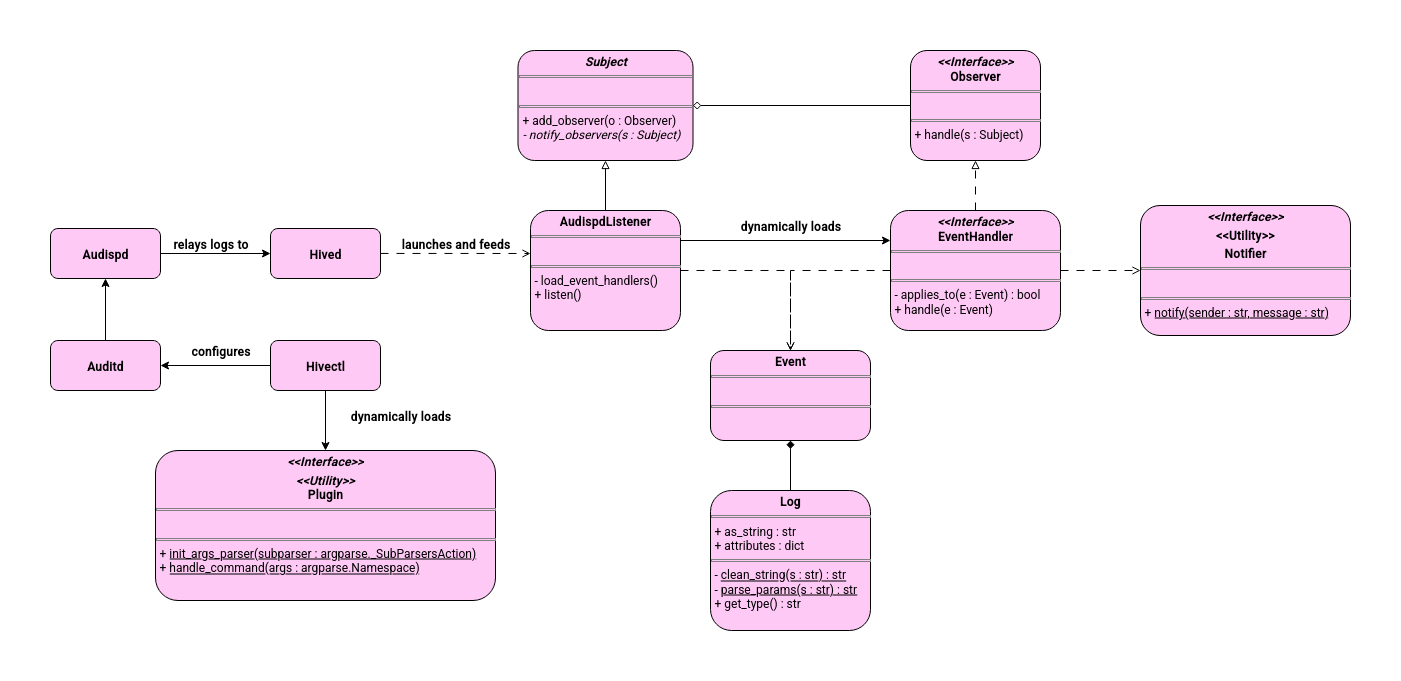

The diagram above was exported from draw.io. Its source (the exported page's mxGraphModel, read from the mxfile embedded in the PNG):
<mxGraphModel dx="2152" dy="986" grid="1" gridSize="10" guides="1" tooltips="1" connect="1" arrows="1" fold="1" page="1" pageScale="1" pageWidth="850" pageHeight="1100" math="0" shadow="0">
  <root>
    <mxCell id="0" />
    <mxCell id="1" parent="0" />
    <mxCell id="V9lEAtq_63Y-f6BwwbYo-69" style="edgeStyle=orthogonalEdgeStyle;rounded=0;orthogonalLoop=1;jettySize=auto;html=1;fontFamily=Roboto;fontSource=https%3A%2F%2Ffonts.googleapis.com%2Fcss%3Ffamily%3DRoboto;fontSize=12;fontColor=default;fontStyle=1;horizontal=1;endArrow=block;endFill=0;dashed=1;dashPattern=8 8;" edge="1" parent="1" source="V9lEAtq_63Y-f6BwwbYo-43" target="V9lEAtq_63Y-f6BwwbYo-52">
      <mxGeometry relative="1" as="geometry" />
    </mxCell>
    <mxCell id="V9lEAtq_63Y-f6BwwbYo-70" style="edgeStyle=orthogonalEdgeStyle;rounded=0;orthogonalLoop=1;jettySize=auto;html=1;fontFamily=Roboto;fontSource=https%3A%2F%2Ffonts.googleapis.com%2Fcss%3Ffamily%3DRoboto;fontSize=12;fontColor=default;fontStyle=1;horizontal=1;dashed=1;dashPattern=8 8;endArrow=open;endFill=0;" edge="1" parent="1" source="V9lEAtq_63Y-f6BwwbYo-43" target="V9lEAtq_63Y-f6BwwbYo-50">
      <mxGeometry relative="1" as="geometry" />
    </mxCell>
    <mxCell id="V9lEAtq_63Y-f6BwwbYo-77" style="edgeStyle=orthogonalEdgeStyle;rounded=0;orthogonalLoop=1;jettySize=auto;html=1;fontFamily=Roboto;fontSource=https%3A%2F%2Ffonts.googleapis.com%2Fcss%3Ffamily%3DRoboto;fontSize=12;fontColor=default;fontStyle=1;horizontal=1;endArrow=open;endFill=0;dashed=1;dashPattern=8 8;" edge="1" parent="1" source="V9lEAtq_63Y-f6BwwbYo-43" target="V9lEAtq_63Y-f6BwwbYo-45">
      <mxGeometry relative="1" as="geometry" />
    </mxCell>
    <mxCell id="V9lEAtq_63Y-f6BwwbYo-43" value="&lt;p style=&quot;margin:0px;margin-top:4px;text-align:center;&quot;&gt;&lt;b&gt;&lt;i&gt;&amp;lt;&amp;lt;Interface&amp;gt;&amp;gt;&lt;br&gt;&lt;/i&gt;EventHandler&lt;/b&gt;&lt;/p&gt;&lt;hr size=&quot;1&quot; style=&quot;border-style:solid;&quot;&gt;&lt;p style=&quot;margin:0px;margin-left:4px;&quot;&gt;&lt;br&gt;&lt;/p&gt;&lt;hr size=&quot;1&quot; style=&quot;border-style:solid;&quot;&gt;&lt;p style=&quot;margin:0px;margin-left:4px;&quot;&gt;&lt;span style=&quot;font-weight: normal;&quot;&gt;- applies_to(e : Event) : bool&lt;br&gt;+ handle(e : Event)&lt;/span&gt;&lt;/p&gt;" style="verticalAlign=top;align=left;overflow=fill;html=1;whiteSpace=wrap;rounded=1;fillStyle=solid;strokeColor=default;swimlaneFillColor=none;fontFamily=Roboto;fontSource=https%3A%2F%2Ffonts.googleapis.com%2Fcss%3Ffamily%3DRoboto;fontSize=12;fontStyle=1;horizontal=1;fillColor=light-dark(#FFC9F6,#8A3C7B);fontColor=default;" vertex="1" parent="1">
      <mxGeometry x="470" y="630" width="170" height="120" as="geometry" />
    </mxCell>
    <mxCell id="V9lEAtq_63Y-f6BwwbYo-68" style="edgeStyle=orthogonalEdgeStyle;rounded=0;orthogonalLoop=1;jettySize=auto;html=1;fontFamily=Roboto;fontSource=https%3A%2F%2Ffonts.googleapis.com%2Fcss%3Ffamily%3DRoboto;fontSize=12;fontColor=default;fontStyle=1;horizontal=1;endArrow=block;endFill=0;" edge="1" parent="1" source="V9lEAtq_63Y-f6BwwbYo-44" target="V9lEAtq_63Y-f6BwwbYo-51">
      <mxGeometry relative="1" as="geometry" />
    </mxCell>
    <mxCell id="V9lEAtq_63Y-f6BwwbYo-84" style="edgeStyle=orthogonalEdgeStyle;rounded=0;orthogonalLoop=1;jettySize=auto;html=1;fontFamily=Roboto;fontSource=https%3A%2F%2Ffonts.googleapis.com%2Fcss%3Ffamily%3DRoboto;fontSize=12;fontColor=default;fontStyle=1;horizontal=1;dashed=1;dashPattern=8 8;endArrow=open;endFill=0;" edge="1" parent="1" source="V9lEAtq_63Y-f6BwwbYo-44" target="V9lEAtq_63Y-f6BwwbYo-45">
      <mxGeometry relative="1" as="geometry" />
    </mxCell>
    <mxCell id="V9lEAtq_63Y-f6BwwbYo-85" style="edgeStyle=orthogonalEdgeStyle;rounded=0;orthogonalLoop=1;jettySize=auto;html=1;entryX=0;entryY=0.25;entryDx=0;entryDy=0;fontFamily=Roboto;fontSource=https%3A%2F%2Ffonts.googleapis.com%2Fcss%3Ffamily%3DRoboto;fontSize=12;fontColor=default;fontStyle=1;horizontal=1;exitX=1;exitY=0.25;exitDx=0;exitDy=0;endArrow=classic;endFill=1;" edge="1" parent="1" source="V9lEAtq_63Y-f6BwwbYo-44" target="V9lEAtq_63Y-f6BwwbYo-43">
      <mxGeometry relative="1" as="geometry" />
    </mxCell>
    <mxCell id="V9lEAtq_63Y-f6BwwbYo-44" value="&lt;p style=&quot;margin:0px;margin-top:4px;text-align:center;&quot;&gt;&lt;b&gt;AudispdListener&lt;/b&gt;&lt;/p&gt;&lt;hr size=&quot;1&quot; style=&quot;border-style:solid;&quot;&gt;&lt;p style=&quot;margin:0px;margin-left:4px;&quot;&gt;&lt;br&gt;&lt;/p&gt;&lt;hr size=&quot;1&quot; style=&quot;border-style:solid;&quot;&gt;&lt;p style=&quot;margin:0px;margin-left:4px;&quot;&gt;&lt;span style=&quot;font-weight: normal;&quot;&gt;- load_event_handlers()&lt;/span&gt;&lt;/p&gt;&lt;p style=&quot;margin:0px;margin-left:4px;&quot;&gt;&lt;span style=&quot;font-weight: normal;&quot;&gt;+ listen()&lt;/span&gt;&lt;/p&gt;" style="verticalAlign=top;align=left;overflow=fill;html=1;whiteSpace=wrap;rounded=1;fillStyle=solid;strokeColor=default;swimlaneFillColor=none;fontFamily=Roboto;fontSource=https%3A%2F%2Ffonts.googleapis.com%2Fcss%3Ffamily%3DRoboto;fontSize=12;fontStyle=1;horizontal=1;fillColor=light-dark(#FFC9F6,#8A3C7B);fontColor=default;" vertex="1" parent="1">
      <mxGeometry x="110" y="630" width="150" height="120" as="geometry" />
    </mxCell>
    <mxCell id="V9lEAtq_63Y-f6BwwbYo-45" value="&lt;p style=&quot;margin:0px;margin-top:4px;text-align:center;&quot;&gt;&lt;b&gt;Event&lt;/b&gt;&lt;/p&gt;&lt;hr size=&quot;1&quot; style=&quot;border-style:solid;&quot;&gt;&lt;p style=&quot;margin:0px;margin-left:4px;&quot;&gt;&lt;br&gt;&lt;/p&gt;&lt;hr size=&quot;1&quot; style=&quot;border-style:solid;&quot;&gt;&lt;p style=&quot;margin:0px;margin-left:4px;&quot;&gt;&lt;br&gt;&lt;/p&gt;" style="verticalAlign=top;align=left;overflow=fill;html=1;whiteSpace=wrap;rounded=1;fillStyle=solid;strokeColor=default;swimlaneFillColor=none;fontFamily=Roboto;fontSource=https%3A%2F%2Ffonts.googleapis.com%2Fcss%3Ffamily%3DRoboto;fontSize=12;fontStyle=1;horizontal=1;fillColor=light-dark(#FFC9F6,#8A3C7B);fontColor=default;" vertex="1" parent="1">
      <mxGeometry x="290" y="770" width="160" height="90" as="geometry" />
    </mxCell>
    <mxCell id="V9lEAtq_63Y-f6BwwbYo-78" style="edgeStyle=orthogonalEdgeStyle;rounded=0;orthogonalLoop=1;jettySize=auto;html=1;fontFamily=Roboto;fontSource=https%3A%2F%2Ffonts.googleapis.com%2Fcss%3Ffamily%3DRoboto;fontSize=12;fontColor=default;fontStyle=1;horizontal=1;endArrow=diamond;endFill=1;" edge="1" parent="1" source="V9lEAtq_63Y-f6BwwbYo-46" target="V9lEAtq_63Y-f6BwwbYo-45">
      <mxGeometry relative="1" as="geometry" />
    </mxCell>
    <mxCell id="V9lEAtq_63Y-f6BwwbYo-46" value="&lt;p style=&quot;margin:0px;margin-top:4px;text-align:center;&quot;&gt;Log&lt;/p&gt;&lt;hr size=&quot;1&quot; style=&quot;border-style:solid;&quot;&gt;&lt;p style=&quot;margin:0px;margin-left:4px;&quot;&gt;&lt;span style=&quot;font-weight: normal;&quot;&gt;+ as_string : str&lt;/span&gt;&lt;/p&gt;&lt;p style=&quot;margin:0px;margin-left:4px;&quot;&gt;&lt;span style=&quot;font-weight: normal;&quot;&gt;+ attributes : dict&lt;/span&gt;&lt;/p&gt;&lt;hr size=&quot;1&quot; style=&quot;border-style:solid;&quot;&gt;&lt;p style=&quot;margin:0px;margin-left:4px;&quot;&gt;&lt;span style=&quot;font-weight: normal;&quot;&gt;- &lt;u&gt;clean_string(s : str) : str&lt;/u&gt;&lt;/span&gt;&lt;/p&gt;&lt;p style=&quot;margin:0px;margin-left:4px;&quot;&gt;&lt;span style=&quot;font-weight: normal;&quot;&gt;- &lt;u&gt;parse_params(s : str) : str&lt;/u&gt;&lt;/span&gt;&lt;/p&gt;&lt;p style=&quot;margin:0px;margin-left:4px;&quot;&gt;&lt;span style=&quot;font-weight: normal;&quot;&gt;+ get_type() : str&lt;/span&gt;&lt;/p&gt;" style="verticalAlign=top;align=left;overflow=fill;html=1;whiteSpace=wrap;rounded=1;fillStyle=solid;strokeColor=default;swimlaneFillColor=none;fontFamily=Roboto;fontSource=https%3A%2F%2Ffonts.googleapis.com%2Fcss%3Ffamily%3DRoboto;fontSize=12;fontStyle=1;horizontal=1;fillColor=light-dark(#FFC9F6,#8A3C7B);fontColor=default;" vertex="1" parent="1">
      <mxGeometry x="290" y="910" width="160" height="140" as="geometry" />
    </mxCell>
    <mxCell id="V9lEAtq_63Y-f6BwwbYo-50" value="&lt;p style=&quot;margin:0px;margin-top:4px;text-align:center;&quot;&gt;&lt;i&gt;&amp;lt;&amp;lt;Interface&amp;gt;&amp;gt;&lt;/i&gt;&lt;/p&gt;&lt;p style=&quot;margin:0px;margin-top:4px;text-align:center;&quot;&gt;&amp;lt;&amp;lt;Utility&amp;gt;&amp;gt;&lt;/p&gt;&lt;p style=&quot;margin:0px;margin-top:4px;text-align:center;&quot;&gt;&lt;b&gt;Notifier&lt;/b&gt;&lt;/p&gt;&lt;hr size=&quot;1&quot; style=&quot;border-style:solid;&quot;&gt;&lt;p style=&quot;margin:0px;margin-left:4px;&quot;&gt;&lt;br&gt;&lt;/p&gt;&lt;hr size=&quot;1&quot; style=&quot;border-style:solid;&quot;&gt;&lt;p style=&quot;margin:0px;margin-left:4px;&quot;&gt;&lt;span style=&quot;font-weight: normal;&quot;&gt;+ &lt;/span&gt;&lt;u style=&quot;font-weight: normal;&quot;&gt;notify(sender : str, message : str)&lt;/u&gt;&lt;/p&gt;" style="verticalAlign=top;align=left;overflow=fill;html=1;whiteSpace=wrap;rounded=1;fillStyle=solid;strokeColor=default;swimlaneFillColor=none;fontFamily=Roboto;fontSource=https%3A%2F%2Ffonts.googleapis.com%2Fcss%3Ffamily%3DRoboto;fontSize=12;fontStyle=1;horizontal=1;fillColor=light-dark(#FFC9F6,#8A3C7B);fontColor=default;" vertex="1" parent="1">
      <mxGeometry x="720" y="625" width="210" height="130" as="geometry" />
    </mxCell>
    <mxCell id="V9lEAtq_63Y-f6BwwbYo-51" value="&lt;p style=&quot;margin:0px;margin-top:4px;text-align:center;&quot;&gt;&lt;b&gt;&lt;i&gt;Subject&lt;/i&gt;&lt;/b&gt;&lt;/p&gt;&lt;hr size=&quot;1&quot; style=&quot;border-style:solid;&quot;&gt;&lt;p style=&quot;margin:0px;margin-left:4px;&quot;&gt;&lt;br&gt;&lt;/p&gt;&lt;hr size=&quot;1&quot; style=&quot;border-style:solid;&quot;&gt;&lt;p style=&quot;margin:0px;margin-left:4px;&quot;&gt;&lt;span style=&quot;font-weight: normal;&quot;&gt;+ add_observer(o : Observer)&lt;/span&gt;&lt;/p&gt;&lt;p style=&quot;margin:0px;margin-left:4px;&quot;&gt;&lt;span style=&quot;font-weight: normal;&quot;&gt;&lt;i&gt;- notify_observers(s : Subject)&lt;/i&gt;&lt;/span&gt;&lt;/p&gt;" style="verticalAlign=top;align=left;overflow=fill;html=1;whiteSpace=wrap;rounded=1;fillStyle=solid;swimlaneFillColor=none;fontFamily=Roboto;fontSource=https%3A%2F%2Ffonts.googleapis.com%2Fcss%3Ffamily%3DRoboto;fontSize=12;fontStyle=1;horizontal=1;fillColor=light-dark(#FFC9F6,#8A3C7B);strokeColor=default;" vertex="1" parent="1">
      <mxGeometry x="97.5" y="470" width="175" height="110" as="geometry" />
    </mxCell>
    <mxCell id="V9lEAtq_63Y-f6BwwbYo-73" style="edgeStyle=orthogonalEdgeStyle;rounded=0;orthogonalLoop=1;jettySize=auto;html=1;fontFamily=Roboto;fontSource=https%3A%2F%2Ffonts.googleapis.com%2Fcss%3Ffamily%3DRoboto;fontSize=12;fontColor=default;fontStyle=1;horizontal=1;endArrow=diamond;endFill=0;" edge="1" parent="1" source="V9lEAtq_63Y-f6BwwbYo-52" target="V9lEAtq_63Y-f6BwwbYo-51">
      <mxGeometry relative="1" as="geometry" />
    </mxCell>
    <mxCell id="V9lEAtq_63Y-f6BwwbYo-52" value="&lt;p style=&quot;margin:0px;margin-top:4px;text-align:center;&quot;&gt;&lt;i&gt;&amp;lt;&amp;lt;Interface&amp;gt;&amp;gt;&lt;/i&gt;&lt;br&gt;&lt;b&gt;Observer&lt;/b&gt;&lt;/p&gt;&lt;hr size=&quot;1&quot; style=&quot;border-style:solid;&quot;&gt;&lt;br&gt;&lt;hr size=&quot;1&quot; style=&quot;border-style:solid;&quot;&gt;&lt;p style=&quot;margin:0px;margin-left:4px;&quot;&gt;&lt;span style=&quot;font-weight: normal;&quot;&gt;+ handle(s : Subject)&lt;/span&gt;&lt;/p&gt;" style="verticalAlign=top;align=left;overflow=fill;html=1;whiteSpace=wrap;rounded=1;fillStyle=solid;strokeColor=default;swimlaneFillColor=none;fontFamily=Roboto;fontSource=https%3A%2F%2Ffonts.googleapis.com%2Fcss%3Ffamily%3DRoboto;fontSize=12;fontStyle=1;horizontal=1;fillColor=light-dark(#FFC9F6,#8A3C7B);fontColor=default;" vertex="1" parent="1">
      <mxGeometry x="490" y="470" width="130" height="110" as="geometry" />
    </mxCell>
    <mxCell id="V9lEAtq_63Y-f6BwwbYo-57" value="&lt;p style=&quot;margin:0px;margin-top:4px;text-align:center;&quot;&gt;&lt;i&gt;&amp;lt;&amp;lt;Interface&amp;gt;&amp;gt;&lt;/i&gt;&lt;/p&gt;&lt;p style=&quot;margin:0px;margin-top:4px;text-align:center;&quot;&gt;&lt;i&gt;&amp;lt;&amp;lt;Utility&amp;gt;&amp;gt;&lt;/i&gt;&lt;br&gt;&lt;b&gt;Plugin&lt;/b&gt;&lt;/p&gt;&lt;hr size=&quot;1&quot; style=&quot;border-style:solid;&quot;&gt;&lt;p style=&quot;margin:0px;margin-left:4px;&quot;&gt;&lt;br&gt;&lt;/p&gt;&lt;hr size=&quot;1&quot; style=&quot;border-style:solid;&quot;&gt;&lt;p style=&quot;margin:0px;margin-left:4px;&quot;&gt;&lt;span style=&quot;font-weight: normal;&quot;&gt;+ &lt;u&gt;init_args_parser(subparser : argparse._SubParsersAction)&lt;/u&gt;&lt;br&gt;+ &lt;u&gt;handle_command(args : argparse.Namespace)&lt;/u&gt;&lt;/span&gt;&lt;/p&gt;" style="verticalAlign=top;align=left;overflow=fill;html=1;whiteSpace=wrap;rounded=1;fillStyle=solid;strokeColor=default;swimlaneFillColor=none;fontFamily=Roboto;fontSource=https%3A%2F%2Ffonts.googleapis.com%2Fcss%3Ffamily%3DRoboto;fontSize=12;fontStyle=1;horizontal=1;fillColor=light-dark(#FFC9F6,#8A3C7B);fontColor=default;" vertex="1" parent="1">
      <mxGeometry x="-265" y="870" width="340" height="150" as="geometry" />
    </mxCell>
    <mxCell id="V9lEAtq_63Y-f6BwwbYo-59" value="Hived" style="html=1;whiteSpace=wrap;rounded=1;fillStyle=solid;strokeColor=default;align=center;verticalAlign=middle;swimlaneFillColor=none;fontFamily=Roboto;fontSource=https%3A%2F%2Ffonts.googleapis.com%2Fcss%3Ffamily%3DRoboto;fontSize=12;fontStyle=1;horizontal=1;fillColor=light-dark(#FFC9F6,#8A3C7B);fontColor=default;" vertex="1" parent="1">
      <mxGeometry x="-150" y="648" width="110" height="50" as="geometry" />
    </mxCell>
    <mxCell id="V9lEAtq_63Y-f6BwwbYo-61" style="edgeStyle=orthogonalEdgeStyle;rounded=0;orthogonalLoop=1;jettySize=auto;html=1;fontFamily=Roboto;fontSource=https%3A%2F%2Ffonts.googleapis.com%2Fcss%3Ffamily%3DRoboto;fontSize=12;fontColor=default;fontStyle=1;horizontal=1;endArrow=classic;endFill=1;" edge="1" parent="1" source="V9lEAtq_63Y-f6BwwbYo-60" target="V9lEAtq_63Y-f6BwwbYo-57">
      <mxGeometry relative="1" as="geometry" />
    </mxCell>
    <mxCell id="V9lEAtq_63Y-f6BwwbYo-90" style="edgeStyle=orthogonalEdgeStyle;rounded=0;orthogonalLoop=1;jettySize=auto;html=1;fontFamily=Roboto;fontSource=https%3A%2F%2Ffonts.googleapis.com%2Fcss%3Ffamily%3DRoboto;fontSize=12;fontColor=default;fontStyle=1;horizontal=1;" edge="1" parent="1" source="V9lEAtq_63Y-f6BwwbYo-60" target="V9lEAtq_63Y-f6BwwbYo-88">
      <mxGeometry relative="1" as="geometry" />
    </mxCell>
    <mxCell id="V9lEAtq_63Y-f6BwwbYo-60" value="Hivectl" style="html=1;whiteSpace=wrap;rounded=1;fillStyle=solid;strokeColor=default;align=center;verticalAlign=middle;swimlaneFillColor=none;fontFamily=Roboto;fontSource=https%3A%2F%2Ffonts.googleapis.com%2Fcss%3Ffamily%3DRoboto;fontSize=12;fontStyle=1;horizontal=1;fillColor=light-dark(#FFC9F6,#8A3C7B);fontColor=default;" vertex="1" parent="1">
      <mxGeometry x="-150" y="760" width="110" height="50" as="geometry" />
    </mxCell>
    <mxCell id="V9lEAtq_63Y-f6BwwbYo-62" value="dynamically loads" style="text;html=1;align=center;verticalAlign=middle;resizable=0;points=[];autosize=1;strokeColor=none;fillColor=none;fontFamily=Roboto;fontSource=https%3A%2F%2Ffonts.googleapis.com%2Fcss%3Ffamily%3DRoboto;fontSize=12;fontColor=default;fontStyle=1;horizontal=1;" vertex="1" parent="1">
      <mxGeometry x="-80" y="820" width="120" height="30" as="geometry" />
    </mxCell>
    <mxCell id="V9lEAtq_63Y-f6BwwbYo-63" style="edgeStyle=orthogonalEdgeStyle;rounded=0;orthogonalLoop=1;jettySize=auto;html=1;fontFamily=Roboto;fontSource=https%3A%2F%2Ffonts.googleapis.com%2Fcss%3Ffamily%3DRoboto;fontSize=12;fontColor=default;fontStyle=1;horizontal=1;dashed=1;dashPattern=8 8;endArrow=open;endFill=0;" edge="1" parent="1" source="V9lEAtq_63Y-f6BwwbYo-59">
      <mxGeometry relative="1" as="geometry">
        <mxPoint x="110" y="673" as="targetPoint" />
      </mxGeometry>
    </mxCell>
    <mxCell id="V9lEAtq_63Y-f6BwwbYo-64" value="launches and feeds" style="text;html=1;align=center;verticalAlign=middle;resizable=0;points=[];autosize=1;strokeColor=none;fillColor=none;fontFamily=Roboto;fontSource=https%3A%2F%2Ffonts.googleapis.com%2Fcss%3Ffamily%3DRoboto;fontSize=12;fontColor=default;fontStyle=1;horizontal=1;" vertex="1" parent="1">
      <mxGeometry x="-30" y="648" width="130" height="30" as="geometry" />
    </mxCell>
    <mxCell id="V9lEAtq_63Y-f6BwwbYo-66" style="edgeStyle=orthogonalEdgeStyle;rounded=0;orthogonalLoop=1;jettySize=auto;html=1;fontFamily=Roboto;fontSource=https%3A%2F%2Ffonts.googleapis.com%2Fcss%3Ffamily%3DRoboto;fontSize=12;fontColor=default;fontStyle=1;horizontal=1;" edge="1" parent="1" source="V9lEAtq_63Y-f6BwwbYo-65" target="V9lEAtq_63Y-f6BwwbYo-59">
      <mxGeometry relative="1" as="geometry" />
    </mxCell>
    <mxCell id="V9lEAtq_63Y-f6BwwbYo-65" value="Audispd" style="html=1;whiteSpace=wrap;rounded=1;fillStyle=solid;strokeColor=default;align=center;verticalAlign=middle;swimlaneFillColor=none;fontFamily=Roboto;fontSource=https%3A%2F%2Ffonts.googleapis.com%2Fcss%3Ffamily%3DRoboto;fontSize=12;fontStyle=1;horizontal=1;fillColor=light-dark(#FFC9F6,#8A3C7B);fontColor=default;" vertex="1" parent="1">
      <mxGeometry x="-370" y="648" width="110" height="50" as="geometry" />
    </mxCell>
    <mxCell id="V9lEAtq_63Y-f6BwwbYo-67" value="relays logs to" style="text;html=1;align=center;verticalAlign=middle;resizable=0;points=[];autosize=1;strokeColor=none;fillColor=none;fontFamily=Roboto;fontSource=https%3A%2F%2Ffonts.googleapis.com%2Fcss%3Ffamily%3DRoboto;fontSize=12;fontColor=default;fontStyle=1;horizontal=1;" vertex="1" parent="1">
      <mxGeometry x="-255" y="648" width="90" height="30" as="geometry" />
    </mxCell>
    <mxCell id="V9lEAtq_63Y-f6BwwbYo-86" value="&lt;div&gt;dynamically loads&lt;/div&gt;" style="text;html=1;align=center;verticalAlign=middle;resizable=0;points=[];autosize=1;strokeColor=none;fillColor=none;fontFamily=Roboto;fontSource=https%3A%2F%2Ffonts.googleapis.com%2Fcss%3Ffamily%3DRoboto;fontSize=12;fontColor=default;fontStyle=1;horizontal=1;" vertex="1" parent="1">
      <mxGeometry x="310" y="630" width="120" height="30" as="geometry" />
    </mxCell>
    <mxCell id="V9lEAtq_63Y-f6BwwbYo-89" style="edgeStyle=orthogonalEdgeStyle;rounded=0;orthogonalLoop=1;jettySize=auto;html=1;fontFamily=Roboto;fontSource=https%3A%2F%2Ffonts.googleapis.com%2Fcss%3Ffamily%3DRoboto;fontSize=12;fontColor=default;fontStyle=1;horizontal=1;" edge="1" parent="1" source="V9lEAtq_63Y-f6BwwbYo-88" target="V9lEAtq_63Y-f6BwwbYo-65">
      <mxGeometry relative="1" as="geometry" />
    </mxCell>
    <mxCell id="V9lEAtq_63Y-f6BwwbYo-88" value="Auditd" style="html=1;whiteSpace=wrap;rounded=1;fillStyle=solid;strokeColor=default;align=center;verticalAlign=middle;swimlaneFillColor=none;fontFamily=Roboto;fontSource=https%3A%2F%2Ffonts.googleapis.com%2Fcss%3Ffamily%3DRoboto;fontSize=12;fontStyle=1;horizontal=1;fillColor=light-dark(#FFC9F6,#8A3C7B);fontColor=default;" vertex="1" parent="1">
      <mxGeometry x="-370" y="760" width="110" height="50" as="geometry" />
    </mxCell>
    <mxCell id="V9lEAtq_63Y-f6BwwbYo-91" value="configures" style="text;html=1;align=center;verticalAlign=middle;resizable=0;points=[];autosize=1;strokeColor=none;fillColor=none;fontFamily=Roboto;fontSource=https%3A%2F%2Ffonts.googleapis.com%2Fcss%3Ffamily%3DRoboto;fontSize=12;fontColor=default;fontStyle=1;horizontal=1;" vertex="1" parent="1">
      <mxGeometry x="-240" y="755" width="80" height="30" as="geometry" />
    </mxCell>
  </root>
</mxGraphModel>